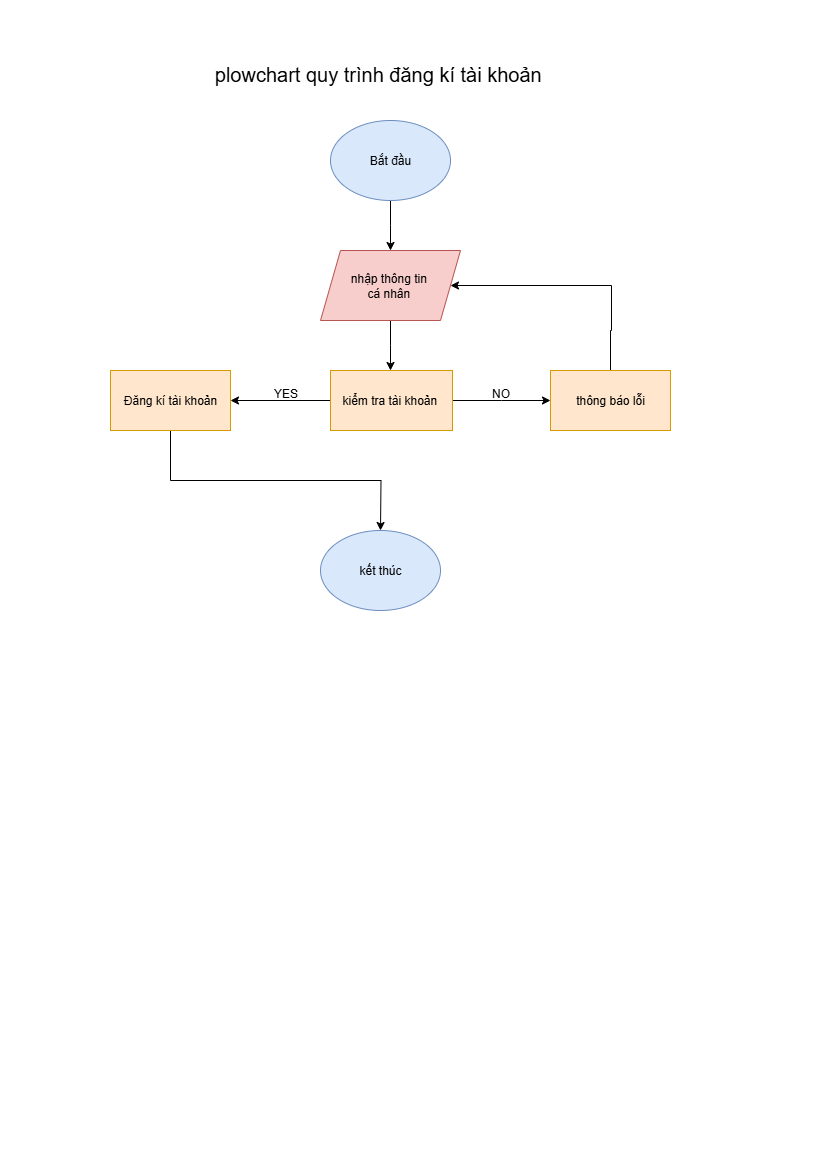

The diagram above was exported from draw.io. Its source (the exported page's mxGraphModel, read from the mxfile embedded in the PNG):
<mxGraphModel dx="1042" dy="658" grid="1" gridSize="10" guides="1" tooltips="1" connect="1" arrows="1" fold="1" page="1" pageScale="1" pageWidth="827" pageHeight="1169" math="0" shadow="0">
  <root>
    <mxCell id="0" />
    <mxCell id="1" parent="0" />
    <mxCell id="WxYSeP9SapSNPMpUHvdZ-3" style="edgeStyle=orthogonalEdgeStyle;rounded=0;orthogonalLoop=1;jettySize=auto;html=1;exitX=0.5;exitY=1;exitDx=0;exitDy=0;" edge="1" parent="1" source="WxYSeP9SapSNPMpUHvdZ-2">
      <mxGeometry relative="1" as="geometry">
        <mxPoint x="390" y="250" as="targetPoint" />
      </mxGeometry>
    </mxCell>
    <mxCell id="WxYSeP9SapSNPMpUHvdZ-2" value="Bắt đầu" style="ellipse;whiteSpace=wrap;html=1;fillColor=#dae8fc;strokeColor=#6c8ebf;" vertex="1" parent="1">
      <mxGeometry x="330" y="120" width="120" height="80" as="geometry" />
    </mxCell>
    <mxCell id="WxYSeP9SapSNPMpUHvdZ-5" style="edgeStyle=orthogonalEdgeStyle;rounded=0;orthogonalLoop=1;jettySize=auto;html=1;exitX=0.5;exitY=1;exitDx=0;exitDy=0;" edge="1" parent="1" source="WxYSeP9SapSNPMpUHvdZ-4">
      <mxGeometry relative="1" as="geometry">
        <mxPoint x="390" y="370" as="targetPoint" />
      </mxGeometry>
    </mxCell>
    <mxCell id="WxYSeP9SapSNPMpUHvdZ-4" value="nhập thông tin&amp;nbsp;&lt;div&gt;cá nhân&amp;nbsp;&lt;/div&gt;" style="shape=parallelogram;perimeter=parallelogramPerimeter;whiteSpace=wrap;html=1;fixedSize=1;fillColor=#f8cecc;strokeColor=#b85450;" vertex="1" parent="1">
      <mxGeometry x="320" y="250" width="140" height="70" as="geometry" />
    </mxCell>
    <mxCell id="WxYSeP9SapSNPMpUHvdZ-7" style="edgeStyle=orthogonalEdgeStyle;rounded=0;orthogonalLoop=1;jettySize=auto;html=1;exitX=1;exitY=0.5;exitDx=0;exitDy=0;" edge="1" parent="1" source="WxYSeP9SapSNPMpUHvdZ-6">
      <mxGeometry relative="1" as="geometry">
        <mxPoint x="550" y="400" as="targetPoint" />
      </mxGeometry>
    </mxCell>
    <mxCell id="WxYSeP9SapSNPMpUHvdZ-14" style="edgeStyle=orthogonalEdgeStyle;rounded=0;orthogonalLoop=1;jettySize=auto;html=1;exitX=0;exitY=0.5;exitDx=0;exitDy=0;" edge="1" parent="1" source="WxYSeP9SapSNPMpUHvdZ-6">
      <mxGeometry relative="1" as="geometry">
        <mxPoint x="230" y="400" as="targetPoint" />
      </mxGeometry>
    </mxCell>
    <mxCell id="WxYSeP9SapSNPMpUHvdZ-6" value="kiểm tra tài khoản&amp;nbsp;" style="rounded=0;whiteSpace=wrap;html=1;fillColor=#ffe6cc;strokeColor=#d79b00;" vertex="1" parent="1">
      <mxGeometry x="330" y="370" width="122" height="60" as="geometry" />
    </mxCell>
    <mxCell id="WxYSeP9SapSNPMpUHvdZ-13" style="edgeStyle=orthogonalEdgeStyle;rounded=0;orthogonalLoop=1;jettySize=auto;html=1;exitX=0.5;exitY=0;exitDx=0;exitDy=0;entryX=1;entryY=0.5;entryDx=0;entryDy=0;" edge="1" parent="1" target="WxYSeP9SapSNPMpUHvdZ-4">
      <mxGeometry relative="1" as="geometry">
        <mxPoint x="580" y="290" as="targetPoint" />
        <mxPoint x="610" y="420" as="sourcePoint" />
        <Array as="points">
          <mxPoint x="610" y="330" />
          <mxPoint x="611" y="330" />
          <mxPoint x="611" y="285" />
        </Array>
      </mxGeometry>
    </mxCell>
    <mxCell id="WxYSeP9SapSNPMpUHvdZ-8" value="thông báo lỗi" style="rounded=0;whiteSpace=wrap;html=1;fillColor=#ffe6cc;strokeColor=#d79b00;" vertex="1" parent="1">
      <mxGeometry x="550" y="370" width="120" height="60" as="geometry" />
    </mxCell>
    <mxCell id="WxYSeP9SapSNPMpUHvdZ-9" value="NO" style="text;html=1;align=center;verticalAlign=middle;resizable=0;points=[];autosize=1;strokeColor=none;fillColor=none;" vertex="1" parent="1">
      <mxGeometry x="480" y="378" width="40" height="30" as="geometry" />
    </mxCell>
    <mxCell id="WxYSeP9SapSNPMpUHvdZ-15" value="YES" style="text;html=1;align=center;verticalAlign=middle;resizable=0;points=[];autosize=1;strokeColor=none;fillColor=none;" vertex="1" parent="1">
      <mxGeometry x="260" y="378" width="50" height="30" as="geometry" />
    </mxCell>
    <mxCell id="WxYSeP9SapSNPMpUHvdZ-17" style="edgeStyle=orthogonalEdgeStyle;rounded=0;orthogonalLoop=1;jettySize=auto;html=1;exitX=0.5;exitY=1;exitDx=0;exitDy=0;" edge="1" parent="1" source="WxYSeP9SapSNPMpUHvdZ-16">
      <mxGeometry relative="1" as="geometry">
        <mxPoint x="380" y="530" as="targetPoint" />
      </mxGeometry>
    </mxCell>
    <mxCell id="WxYSeP9SapSNPMpUHvdZ-16" value="Đăng kí tài khoản" style="rounded=0;whiteSpace=wrap;html=1;fillColor=#ffe6cc;strokeColor=#d79b00;" vertex="1" parent="1">
      <mxGeometry x="110" y="370" width="120" height="60" as="geometry" />
    </mxCell>
    <mxCell id="WxYSeP9SapSNPMpUHvdZ-18" value="kết thúc" style="ellipse;whiteSpace=wrap;html=1;fillColor=#dae8fc;strokeColor=#6c8ebf;" vertex="1" parent="1">
      <mxGeometry x="320" y="530" width="120" height="80" as="geometry" />
    </mxCell>
    <mxCell id="WxYSeP9SapSNPMpUHvdZ-21" value="&lt;font style=&quot;font-size: 20px;&quot;&gt;plowchart quy trình đăng kí tài khoản&amp;nbsp;&lt;/font&gt;" style="text;html=1;align=center;verticalAlign=middle;resizable=0;points=[];autosize=1;strokeColor=none;fillColor=none;" vertex="1" parent="1">
      <mxGeometry x="200" y="53" width="360" height="40" as="geometry" />
    </mxCell>
  </root>
</mxGraphModel>